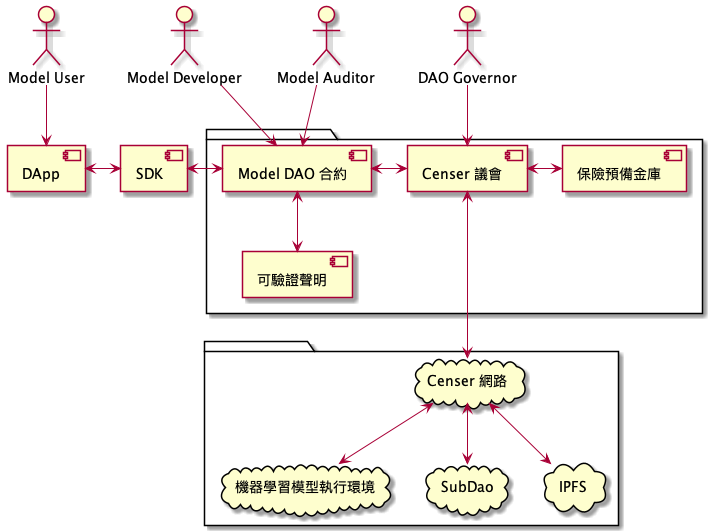

The diagram above was rendered by PlantUML. Its source (embedded in the PNG):
@startuml
actor "Model User" as user1
actor "Model Developer" as user3
actor "Model Auditor" as user2
actor "DAO Governor" as user4

component DApp
component SDK

package {
  component "Censer 議會" as council
  component "保險預備金庫" as vault
  component "可驗證聲明" as vc
  component "Model DAO 合約" as model1
}

package {
  cloud "機器學習模型執行環境" as modelruntime
  cloud "Censer 網路" as net
  cloud SubDao
  cloud IPFS
}

user1 --> DApp
DApp <-> SDK
SDK <-l-> model1

user2 --> model1
user3 --> model1
user4 --> council

model1 <-r-> council
model1 <-d-> vc

council <-d--> net
council <-r-> vault

net <--> modelruntime
net <--> SubDao
net <--> IPFS
@enduml